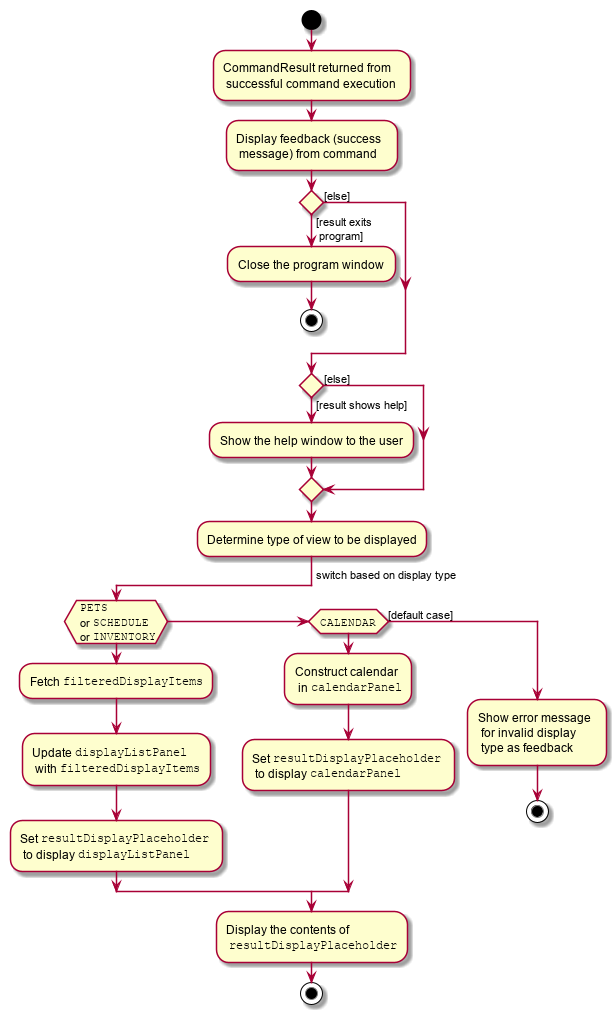

The diagram above was rendered by PlantUML. Its source (embedded in the PNG):
@startuml DisplaySwitchingActivityDiagram
start


:CommandResult returned from \n successful command execution;

:Display feedback (success \n message) from command;

if () then ([result exits \n program])
    :Close the program window;
    stop
else ([else])
endif

if () then ([result shows help])
    :Show the help window to the user;
else([else])
endif

:Determine type of view to be displayed;
-> switch based on display type;
if ( ""PETS"" \n or ""SCHEDULE"" \n or ""INVENTORY"")
    :Fetch ""filteredDisplayItems"";
    :Update ""displayListPanel"" \n with ""filteredDisplayItems"";
    :Set ""resultDisplayPlaceholder"" \n to display ""displayListPanel"";
elseif (""CALENDAR"")
    :Construct calendar \n in ""calendarPanel"";
    :Set ""resultDisplayPlaceholder"" \n to display ""calendarPanel"";
else ([default case])
    :Show error message \n for invalid display \n type as feedback;
    stop
endif

:Display the contents of \n ""resultDisplayPlaceholder"";

stop
@enduml